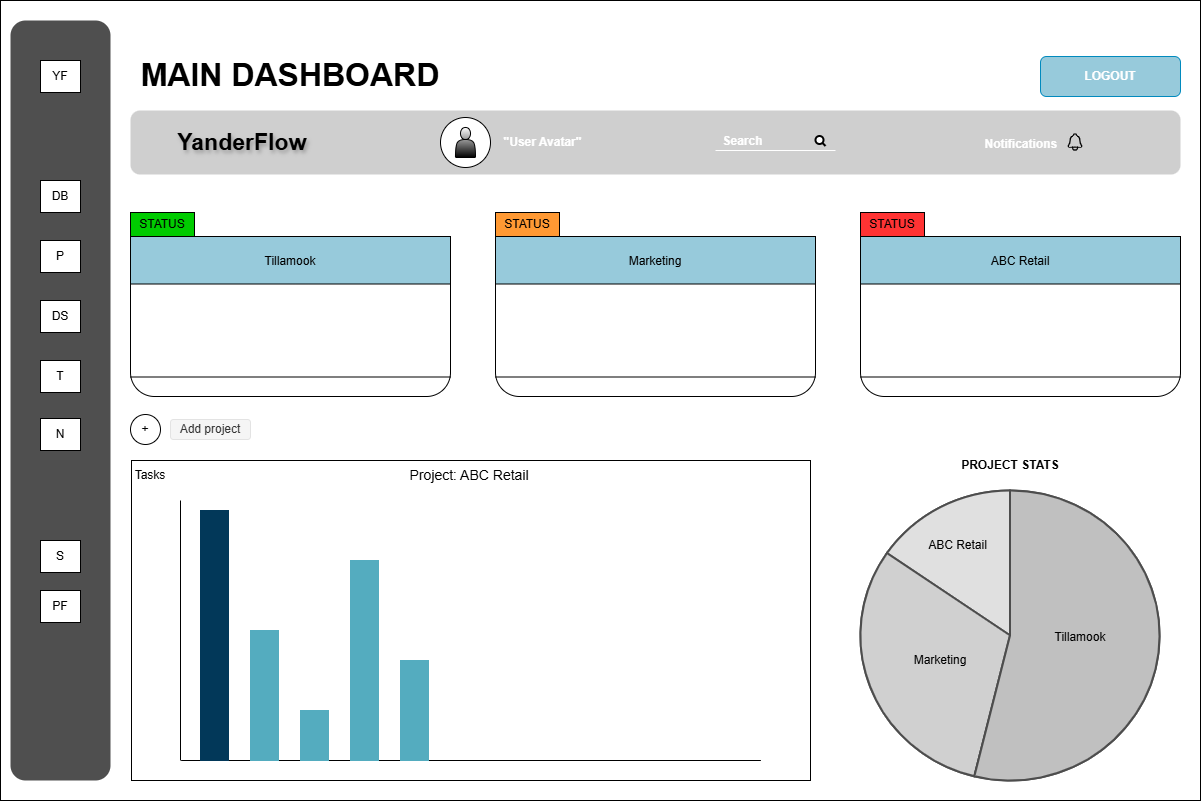

The diagram above was exported from draw.io. Its source (the exported page's mxGraphModel, read from the mxfile embedded in the PNG):
<mxGraphModel dx="2491" dy="1231" grid="1" gridSize="10" guides="1" tooltips="1" connect="1" arrows="1" fold="1" page="1" pageScale="1" pageWidth="850" pageHeight="1100" math="0" shadow="0">
  <root>
    <mxCell id="0" />
    <mxCell id="1" parent="0" />
    <mxCell id="SnxWTPL4E-_GKpJbfyNq-1" value="&lt;div&gt;&lt;br&gt;&lt;/div&gt;&lt;div&gt;&lt;br&gt;&lt;/div&gt;" style="rounded=0;whiteSpace=wrap;html=1;gradientColor=none;fillColor=#FFFFFF;" parent="1" vertex="1">
      <mxGeometry x="390" y="540" width="1200" height="800" as="geometry" />
    </mxCell>
    <mxCell id="SnxWTPL4E-_GKpJbfyNq-21" value="" style="rounded=1;whiteSpace=wrap;html=1;strokeColor=none;fillColor=#BBBBBB;opacity=70;glass=0;shadow=0;labelBorderColor=default;" parent="1" vertex="1">
      <mxGeometry x="520" y="650" width="1050" height="64" as="geometry" />
    </mxCell>
    <mxCell id="SnxWTPL4E-_GKpJbfyNq-22" value="&lt;span style=&quot;font-weight: 700;&quot;&gt;YanderFlow&amp;nbsp;&lt;/span&gt;" style="text;html=1;whiteSpace=wrap;align=center;verticalAlign=middle;rounded=0;fontSize=23;fontColor=#000000;labelBackgroundColor=none;textShadow=1;" parent="1" vertex="1">
      <mxGeometry x="520" y="667" width="230" height="30" as="geometry" />
    </mxCell>
    <mxCell id="SnxWTPL4E-_GKpJbfyNq-23" value="&quot;User Avatar&quot;" style="text;html=1;whiteSpace=wrap;strokeColor=none;fillColor=none;align=center;verticalAlign=middle;rounded=0;fontStyle=1;fontColor=#FFFFFF;" parent="1" vertex="1">
      <mxGeometry x="850" y="665.5" width="165" height="33" as="geometry" />
    </mxCell>
    <mxCell id="SnxWTPL4E-_GKpJbfyNq-24" value="" style="ellipse;whiteSpace=wrap;html=1;aspect=fixed;" parent="1" vertex="1">
      <mxGeometry x="830" y="657" width="50" height="50" as="geometry" />
    </mxCell>
    <mxCell id="SnxWTPL4E-_GKpJbfyNq-25" value="" style="shape=actor;whiteSpace=wrap;html=1;gradientColor=default;" parent="1" vertex="1">
      <mxGeometry x="845" y="667" width="20" height="30" as="geometry" />
    </mxCell>
    <mxCell id="SnxWTPL4E-_GKpJbfyNq-26" value="" style="endArrow=none;html=1;rounded=0;labelBackgroundColor=default;strokeColor=#FFFFFF;" parent="1" edge="1">
      <mxGeometry width="50" height="50" relative="1" as="geometry">
        <mxPoint x="1105" y="690" as="sourcePoint" />
        <mxPoint x="1225" y="690" as="targetPoint" />
      </mxGeometry>
    </mxCell>
    <mxCell id="SnxWTPL4E-_GKpJbfyNq-27" value="Search" style="text;html=1;whiteSpace=wrap;strokeColor=none;fillColor=none;align=center;verticalAlign=middle;rounded=0;fontStyle=1;fontColor=#FFFFFF;" parent="1" vertex="1">
      <mxGeometry x="1050" y="664" width="165" height="33" as="geometry" />
    </mxCell>
    <mxCell id="SnxWTPL4E-_GKpJbfyNq-28" value="" style="html=1;verticalLabelPosition=bottom;align=center;labelBackgroundColor=#ffffff;verticalAlign=top;strokeWidth=2;strokeColor=#000000;shadow=0;dashed=0;shape=mxgraph.ios7.icons.looking_glass;" parent="1" vertex="1">
      <mxGeometry x="1205" y="675.5" width="10" height="10" as="geometry" />
    </mxCell>
    <mxCell id="SnxWTPL4E-_GKpJbfyNq-29" value="Notifications&amp;nbsp;" style="text;html=1;whiteSpace=wrap;strokeColor=none;fillColor=none;align=center;verticalAlign=middle;rounded=0;fontStyle=1;fontColor=#FFFFFF;" parent="1" vertex="1">
      <mxGeometry x="1330" y="667" width="165" height="33" as="geometry" />
    </mxCell>
    <mxCell id="SnxWTPL4E-_GKpJbfyNq-30" value="" style="shape=image;html=1;verticalAlign=top;verticalLabelPosition=bottom;labelBackgroundColor=#ffffff;imageAspect=0;aspect=fixed;image=https://icons.diagrams.net/icon-cache1/Ionicons_Outline_Vol_2-2191/notifications-outline-1020.svg" parent="1" vertex="1">
      <mxGeometry x="1455" y="672" width="20" height="20" as="geometry" />
    </mxCell>
    <mxCell id="SnxWTPL4E-_GKpJbfyNq-31" value="" style="rounded=1;whiteSpace=wrap;html=1;strokeColor=none;fillColor=#3C3C3C;opacity=90;glass=0;shadow=0;labelBorderColor=#333333;" parent="1" vertex="1">
      <mxGeometry x="400" y="560" width="100" height="760" as="geometry" />
    </mxCell>
    <mxCell id="SnxWTPL4E-_GKpJbfyNq-32" value="YF" style="rounded=0;whiteSpace=wrap;html=1;" parent="1" vertex="1">
      <mxGeometry x="430" y="600" width="40" height="32" as="geometry" />
    </mxCell>
    <mxCell id="SnxWTPL4E-_GKpJbfyNq-33" value="DB" style="rounded=0;whiteSpace=wrap;html=1;" parent="1" vertex="1">
      <mxGeometry x="430" y="720" width="40" height="32" as="geometry" />
    </mxCell>
    <mxCell id="SnxWTPL4E-_GKpJbfyNq-34" value="P" style="rounded=0;whiteSpace=wrap;html=1;" parent="1" vertex="1">
      <mxGeometry x="430" y="780" width="40" height="32" as="geometry" />
    </mxCell>
    <mxCell id="SnxWTPL4E-_GKpJbfyNq-35" value="DS" style="rounded=0;whiteSpace=wrap;html=1;" parent="1" vertex="1">
      <mxGeometry x="430" y="840" width="40" height="32" as="geometry" />
    </mxCell>
    <mxCell id="SnxWTPL4E-_GKpJbfyNq-36" value="T" style="rounded=0;whiteSpace=wrap;html=1;" parent="1" vertex="1">
      <mxGeometry x="430" y="900" width="40" height="32" as="geometry" />
    </mxCell>
    <mxCell id="SnxWTPL4E-_GKpJbfyNq-37" value="N" style="rounded=0;whiteSpace=wrap;html=1;" parent="1" vertex="1">
      <mxGeometry x="430" y="958" width="40" height="32" as="geometry" />
    </mxCell>
    <mxCell id="SnxWTPL4E-_GKpJbfyNq-38" value="PF" style="rounded=0;whiteSpace=wrap;html=1;" parent="1" vertex="1">
      <mxGeometry x="430" y="1130" width="40" height="32" as="geometry" />
    </mxCell>
    <mxCell id="SnxWTPL4E-_GKpJbfyNq-39" value="S" style="rounded=0;whiteSpace=wrap;html=1;" parent="1" vertex="1">
      <mxGeometry x="430" y="1080" width="40" height="32" as="geometry" />
    </mxCell>
    <mxCell id="cFzVuo-BzLVjrmGGC5xT-1" value="" style="rounded=1;whiteSpace=wrap;html=1;fillColor=#FFFFFF;" parent="1" vertex="1">
      <mxGeometry x="1250" y="776" width="320" height="160" as="geometry" />
    </mxCell>
    <mxCell id="cFzVuo-BzLVjrmGGC5xT-2" value="&lt;span style=&quot;font-size: 12px; font-weight: 400;&quot;&gt;ABC Retail&lt;/span&gt;" style="rounded=0;whiteSpace=wrap;html=1;fillColor=#97CADB;fontStyle=1;fontSize=17;" parent="1" vertex="1">
      <mxGeometry x="1250" y="776" width="320" height="47.5" as="geometry" />
    </mxCell>
    <mxCell id="cFzVuo-BzLVjrmGGC5xT-3" value="" style="endArrow=none;html=1;rounded=0;" parent="1" edge="1">
      <mxGeometry width="50" height="50" relative="1" as="geometry">
        <mxPoint x="1250" y="916.5" as="sourcePoint" />
        <mxPoint x="1570" y="916.5" as="targetPoint" />
      </mxGeometry>
    </mxCell>
    <mxCell id="cFzVuo-BzLVjrmGGC5xT-4" value="STATUS" style="rounded=0;whiteSpace=wrap;html=1;fillColor=#FF3333;" parent="1" vertex="1">
      <mxGeometry x="1250" y="752" width="64" height="24" as="geometry" />
    </mxCell>
    <mxCell id="cFzVuo-BzLVjrmGGC5xT-5" value="MAIN DASHBOARD" style="text;html=1;whiteSpace=wrap;strokeColor=none;fillColor=none;align=center;verticalAlign=middle;rounded=0;fontStyle=1;fontSize=32;" parent="1" vertex="1">
      <mxGeometry x="520" y="580" width="320" height="70" as="geometry" />
    </mxCell>
    <mxCell id="cFzVuo-BzLVjrmGGC5xT-6" value="" style="rounded=1;whiteSpace=wrap;html=1;fillColor=#FFFFFF;" parent="1" vertex="1">
      <mxGeometry x="520" y="776" width="320" height="160" as="geometry" />
    </mxCell>
    <mxCell id="cFzVuo-BzLVjrmGGC5xT-7" value="&lt;span style=&quot;font-size: 12px; font-weight: 400;&quot;&gt;Tillamook&lt;/span&gt;" style="rounded=0;whiteSpace=wrap;html=1;fillColor=#97CADB;fontStyle=1;fontSize=17;" parent="1" vertex="1">
      <mxGeometry x="520" y="776" width="320" height="47.5" as="geometry" />
    </mxCell>
    <mxCell id="cFzVuo-BzLVjrmGGC5xT-8" value="" style="endArrow=none;html=1;rounded=0;" parent="1" edge="1">
      <mxGeometry width="50" height="50" relative="1" as="geometry">
        <mxPoint x="520" y="916.5" as="sourcePoint" />
        <mxPoint x="840" y="916.5" as="targetPoint" />
      </mxGeometry>
    </mxCell>
    <mxCell id="cFzVuo-BzLVjrmGGC5xT-9" value="STATUS" style="rounded=0;whiteSpace=wrap;html=1;fillColor=#00CC00;" parent="1" vertex="1">
      <mxGeometry x="520" y="752" width="64" height="24" as="geometry" />
    </mxCell>
    <mxCell id="cFzVuo-BzLVjrmGGC5xT-10" value="" style="rounded=1;whiteSpace=wrap;html=1;fillColor=#FFFFFF;" parent="1" vertex="1">
      <mxGeometry x="885" y="776" width="320" height="160" as="geometry" />
    </mxCell>
    <mxCell id="cFzVuo-BzLVjrmGGC5xT-11" value="&lt;span style=&quot;font-size: 12px; font-weight: 400;&quot;&gt;Marketing&lt;/span&gt;" style="rounded=0;whiteSpace=wrap;html=1;fillColor=#97CADB;fontStyle=1;fontSize=17;" parent="1" vertex="1">
      <mxGeometry x="885" y="776" width="320" height="47.5" as="geometry" />
    </mxCell>
    <mxCell id="cFzVuo-BzLVjrmGGC5xT-12" value="" style="endArrow=none;html=1;rounded=0;" parent="1" edge="1">
      <mxGeometry width="50" height="50" relative="1" as="geometry">
        <mxPoint x="885" y="916.5" as="sourcePoint" />
        <mxPoint x="1205" y="916.5" as="targetPoint" />
      </mxGeometry>
    </mxCell>
    <mxCell id="cFzVuo-BzLVjrmGGC5xT-13" value="STATUS" style="rounded=0;whiteSpace=wrap;html=1;fillColor=#FF9933;" parent="1" vertex="1">
      <mxGeometry x="885" y="752" width="64" height="24" as="geometry" />
    </mxCell>
    <mxCell id="cFzVuo-BzLVjrmGGC5xT-15" value="" style="ellipse;whiteSpace=wrap;html=1;aspect=fixed;" parent="1" vertex="1">
      <mxGeometry x="520" y="954" width="30" height="30" as="geometry" />
    </mxCell>
    <mxCell id="cFzVuo-BzLVjrmGGC5xT-16" value="+" style="text;html=1;whiteSpace=wrap;strokeColor=none;fillColor=none;align=center;verticalAlign=middle;rounded=0;" parent="1" vertex="1">
      <mxGeometry x="525" y="959" width="20" height="20" as="geometry" />
    </mxCell>
    <mxCell id="cFzVuo-BzLVjrmGGC5xT-19" value="Add project" style="text;html=1;whiteSpace=wrap;strokeColor=#E3E3E3;fillColor=#F5F5F5;align=center;verticalAlign=middle;rounded=1;labelBorderColor=none;fontColor=#333333;" parent="1" vertex="1">
      <mxGeometry x="560" y="959" width="80" height="20" as="geometry" />
    </mxCell>
    <mxCell id="cFzVuo-BzLVjrmGGC5xT-21" value="" style="rounded=0;whiteSpace=wrap;html=1;" parent="1" vertex="1">
      <mxGeometry x="521" y="1000" width="679" height="320" as="geometry" />
    </mxCell>
    <mxCell id="cFzVuo-BzLVjrmGGC5xT-26" value="Project: ABC Retail&amp;nbsp;" style="text;html=1;whiteSpace=wrap;strokeColor=none;fillColor=none;align=center;verticalAlign=middle;rounded=0;fontSize=14;" parent="1" vertex="1">
      <mxGeometry x="522" y="1000" width="678" height="30" as="geometry" />
    </mxCell>
    <mxCell id="cFzVuo-BzLVjrmGGC5xT-43" value="" style="endArrow=none;html=1;rounded=0;fontSize=12;startSize=8;endSize=8;curved=1;" parent="1" edge="1">
      <mxGeometry width="50" height="50" relative="1" as="geometry">
        <mxPoint x="570" y="1300" as="sourcePoint" />
        <mxPoint x="570" y="1040" as="targetPoint" />
      </mxGeometry>
    </mxCell>
    <mxCell id="cFzVuo-BzLVjrmGGC5xT-44" value="" style="endArrow=none;html=1;rounded=0;fontSize=12;startSize=8;endSize=8;curved=1;" parent="1" edge="1">
      <mxGeometry width="50" height="50" relative="1" as="geometry">
        <mxPoint x="570.63" y="1300" as="sourcePoint" />
        <mxPoint x="1150.38" y="1300" as="targetPoint" />
      </mxGeometry>
    </mxCell>
    <mxCell id="cFzVuo-BzLVjrmGGC5xT-46" value="" style="rounded=0;whiteSpace=wrap;html=1;fillColor=#023859;strokeColor=#023859;" parent="1" vertex="1">
      <mxGeometry x="590" y="1050" width="28" height="250" as="geometry" />
    </mxCell>
    <mxCell id="cFzVuo-BzLVjrmGGC5xT-47" value="" style="rounded=0;whiteSpace=wrap;html=1;fillColor=#54ACBF;strokeColor=#54ACBF;" parent="1" vertex="1">
      <mxGeometry x="640" y="1170" width="28" height="130" as="geometry" />
    </mxCell>
    <mxCell id="cFzVuo-BzLVjrmGGC5xT-48" value="" style="rounded=0;whiteSpace=wrap;html=1;fillColor=#54ACBF;strokeColor=#54ACBF;" parent="1" vertex="1">
      <mxGeometry x="690" y="1250" width="28" height="50" as="geometry" />
    </mxCell>
    <mxCell id="cFzVuo-BzLVjrmGGC5xT-49" value="" style="rounded=0;whiteSpace=wrap;html=1;fillColor=#54ACBF;strokeColor=#54ACBF;" parent="1" vertex="1">
      <mxGeometry x="740" y="1100" width="28" height="200" as="geometry" />
    </mxCell>
    <mxCell id="cFzVuo-BzLVjrmGGC5xT-50" value="" style="rounded=0;whiteSpace=wrap;html=1;fillColor=#54ACBF;strokeColor=#54ACBF;" parent="1" vertex="1">
      <mxGeometry x="790" y="1200" width="28" height="100" as="geometry" />
    </mxCell>
    <mxCell id="cFzVuo-BzLVjrmGGC5xT-52" value="Tasks" style="text;html=1;whiteSpace=wrap;strokeColor=none;fillColor=none;align=center;verticalAlign=middle;rounded=0;" parent="1" vertex="1">
      <mxGeometry x="510" y="1000" width="60" height="30" as="geometry" />
    </mxCell>
    <mxCell id="cFzVuo-BzLVjrmGGC5xT-53" value="" style="verticalLabelPosition=bottom;shadow=0;dashed=0;align=center;html=1;verticalAlign=top;strokeWidth=1;shape=mxgraph.mockup.graphics.pieChart;strokeColor=#4D4D4D;parts=10,20,35;partColors=#e0e0e0,#d0d0d0,#c0c0c0,#b0b0b0,#a0a0a0;strokeWidth=2;" parent="1" vertex="1">
      <mxGeometry x="1250" y="1030" width="299" height="290" as="geometry" />
    </mxCell>
    <mxCell id="cFzVuo-BzLVjrmGGC5xT-55" value="PROJECT STATS" style="text;html=1;whiteSpace=wrap;strokeColor=none;fillColor=none;align=center;verticalAlign=middle;rounded=0;fontStyle=1" parent="1" vertex="1">
      <mxGeometry x="1284.5" y="990" width="230" height="30" as="geometry" />
    </mxCell>
    <mxCell id="cFzVuo-BzLVjrmGGC5xT-56" value="ABC Retail" style="text;html=1;whiteSpace=wrap;strokeColor=none;fillColor=none;align=center;verticalAlign=middle;rounded=0;" parent="1" vertex="1">
      <mxGeometry x="1300" y="1070" width="95" height="30" as="geometry" />
    </mxCell>
    <mxCell id="cFzVuo-BzLVjrmGGC5xT-57" value="Marketing" style="text;html=1;whiteSpace=wrap;strokeColor=none;fillColor=none;align=center;verticalAlign=middle;rounded=0;" parent="1" vertex="1">
      <mxGeometry x="1300" y="1185" width="60" height="30" as="geometry" />
    </mxCell>
    <mxCell id="cFzVuo-BzLVjrmGGC5xT-58" value="Tillamook" style="text;html=1;whiteSpace=wrap;strokeColor=none;fillColor=none;align=center;verticalAlign=middle;rounded=0;" parent="1" vertex="1">
      <mxGeometry x="1440" y="1162" width="60" height="30" as="geometry" />
    </mxCell>
    <mxCell id="cFzVuo-BzLVjrmGGC5xT-60" value="&lt;font style=&quot;color: rgb(255, 255, 255);&quot;&gt;LOGOUT&lt;/font&gt;" style="rounded=1;whiteSpace=wrap;html=1;rotation=0;fillColor=#97CADB;strokeColor=#018ABE;fontStyle=1" parent="1" vertex="1">
      <mxGeometry x="1430" y="596" width="140" height="40" as="geometry" />
    </mxCell>
  </root>
</mxGraphModel>